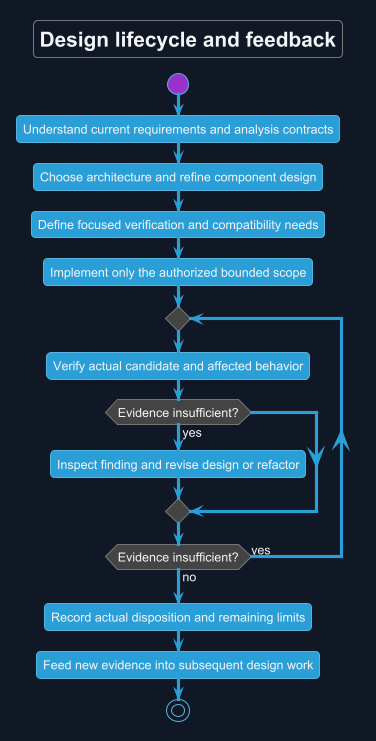

The diagram above was rendered by PlantUML. Its source (embedded in the PNG):
@startuml
!theme cyborg
skinparam backgroundColor #111827
skinparam defaultFontColor #F3F4F6
title Design lifecycle and feedback
skinparam backgroundColor #111827
skinparam shadowing false
skinparam defaultFontName Arial

start
:Understand current requirements and analysis contracts;
:Choose architecture and refine component design;
:Define focused verification and compatibility needs;
:Implement only the authorized bounded scope;
repeat
:Verify actual candidate and affected behavior;
if (Evidence insufficient?) then (yes)
 :Inspect finding and revise design or refactor;
endif
repeat while (Evidence insufficient?) is (yes) not (no)
:Record actual disposition and remaining limits;
:Feed new evidence into subsequent design work;
stop

@enduml